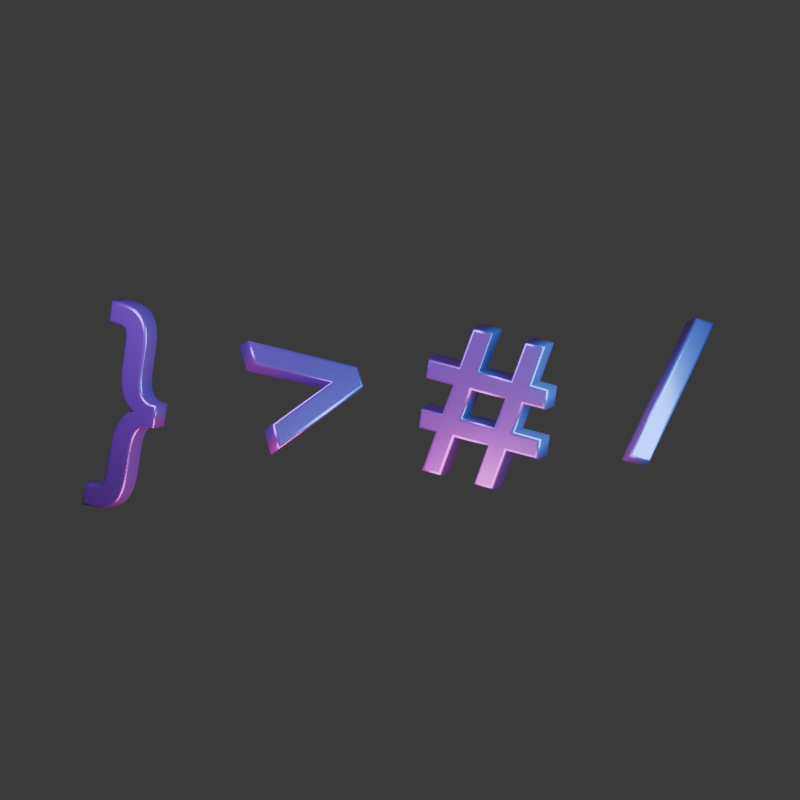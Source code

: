 # Source: code-glyphs.blend  (saved by Blender 5.3.31; exported with 4.5.12 LTS)
import bpy
from mathutils import Matrix  # noqa: F401  (used for matrix-valued properties, if any)

bpy.ops.wm.read_factory_settings(use_empty=True)
scene = bpy.context.scene
scene.name = 'Scene'

# ---- materials (node trees are filled in below, after node groups)
mat_violet_metal = bpy.data.materials.new('Violet metal')

# ---- material node trees
mat_violet_metal.use_nodes = True; mat_violet_metal.node_tree.nodes.clear()
_N = mat_violet_metal.node_tree.nodes; _L = mat_violet_metal.node_tree.links
n0 = _N.new('ShaderNodeBsdfPrincipled'); n0.name = 'Principled BSDF'; n0.location = (-200, 100)
n0.inputs[0].default_value = (0.25, 0.12, 0.43, 1.0)
n0.inputs[1].default_value = 0.68
n0.inputs[2].default_value = 0.26
n0.inputs[10].default_value = 0.005
n1 = _N.new('ShaderNodeOutputMaterial'); n1.name = 'Material Output'; n1.location = (200, 100)
_L.new(n0.outputs[0], n1.inputs[0])
n1.is_active_output = True

# ---- world
world_ambient = bpy.data.worlds.new('Ambient'); scene.world = world_ambient
world_ambient.use_nodes = True; world_ambient.node_tree.nodes.clear()
_N = world_ambient.node_tree.nodes; _L = world_ambient.node_tree.links
n0 = _N.new('ShaderNodeBackground'); n0.name = 'Background'; n0.location = (-200, 100)
n0.inputs[0].default_value = (0.05, 0.05, 0.05, 1.0)
n1 = _N.new('ShaderNodeOutputWorld'); n1.name = 'World Output'; n1.location = (200, 100)
_L.new(n0.outputs[0], n1.inputs[0])
n1.is_active_output = True
world_ambient.color = (0.15, 0.15, 0.15)

# ---- cameras
cam_camera = bpy.data.cameras.new('Camera')
cam_camera.type = 'ORTHO'
cam_camera.ortho_scale = 9.0

# ---- lights
light_area = bpy.data.lights.new('Area', 'AREA')
light_area.color = (0.45, 0.19, 1.0)
light_area.energy = 540.0
light_area.size = 3.0
light_area.size_y = 1.0
light_area_001 = bpy.data.lights.new('Area.001', 'AREA')
light_area_001.color = (0.12, 0.72, 1.0)
light_area_001.energy = 480.0
light_area_001.size = 3.0
light_area_001.size_y = 1.0
light_area_002 = bpy.data.lights.new('Area.002', 'AREA')
light_area_002.color = (1.0, 0.15, 0.56)
light_area_002.energy = 400.0
light_area_002.size = 3.0
light_area_002.size_y = 1.0

# ---- curves / text
txt_brace = bpy.data.curves.new('brace', 'FONT')
txt_brace.dimensions = '2D'
txt_brace.body = '}'
txt_brace.materials.append(mat_violet_metal)
txt_brace.extrude = 0.11
txt_brace.bevel_depth = 0.035
txt_brace.align_x = 'CENTER'
txt_brace.align_y = 'CENTER'
txt_brace.size = 2.45
txt_chevron = bpy.data.curves.new('chevron', 'FONT')
txt_chevron.dimensions = '2D'
txt_chevron.body = '>'
txt_chevron.materials.append(mat_violet_metal)
txt_chevron.extrude = 0.11
txt_chevron.bevel_depth = 0.035
txt_chevron.align_x = 'CENTER'
txt_chevron.align_y = 'CENTER'
txt_chevron.size = 2.45
txt_hash = bpy.data.curves.new('hash', 'FONT')
txt_hash.dimensions = '2D'
txt_hash.body = '#'
txt_hash.materials.append(mat_violet_metal)
txt_hash.extrude = 0.11
txt_hash.bevel_depth = 0.035
txt_hash.align_x = 'CENTER'
txt_hash.align_y = 'CENTER'
txt_hash.size = 2.45
txt_slash = bpy.data.curves.new('slash', 'FONT')
txt_slash.dimensions = '2D'
txt_slash.body = '/'
txt_slash.materials.append(mat_violet_metal)
txt_slash.extrude = 0.11
txt_slash.bevel_depth = 0.035
txt_slash.align_x = 'CENTER'
txt_slash.align_y = 'CENTER'
txt_slash.size = 2.45

# ---- objects
ob_camera = bpy.data.objects.new('Camera', cam_camera)
ob_violet = bpy.data.objects.new('Violet', light_area)
ob_cyan = bpy.data.objects.new('Cyan', light_area_001)
ob_pink = bpy.data.objects.new('Pink', light_area_002)
ob_brace = bpy.data.objects.new('brace', txt_brace)
ob_chevron = bpy.data.objects.new('chevron', txt_chevron)
ob_hash = bpy.data.objects.new('hash', txt_hash)
ob_slash = bpy.data.objects.new('slash', txt_slash)

# ---- transforms, parenting, visibility, modifiers, constraints
ob_camera.location = (0.0, 0.0, 5.0)
ob_violet.location = (-3.0, 2.0, 3.0)
ob_violet.rotation_euler = (0.8768, -1.26e-07, -2.159)
ob_cyan.location = (3.0, 0.0, 2.0)
ob_cyan.rotation_euler = (0.9828, -3.977e-08, 1.571)
ob_pink.location = (-1.0, -3.0, 1.0)
ob_pink.rotation_euler = (1.265, -2.424e-08, -0.3218)
ob_brace.location = (-3.0, 0.0, 0.0)
ob_brace.rotation_euler = (0.22, -0.48, -0.25)
ob_chevron.location = (-1.0, 0.0, 0.0)
ob_chevron.rotation_euler = (-0.23, 0.44, 0.18)
ob_hash.location = (1.0, 0.0, 0.0)
ob_hash.rotation_euler = (0.3, -0.38, -0.26)
ob_slash.location = (3.0, 0.0, 0.0)
ob_slash.rotation_euler = (-0.31, 0.36, -0.28)

# ---- collection membership
scene.collection.objects.link(ob_camera)
scene.collection.objects.link(ob_violet)
scene.collection.objects.link(ob_cyan)
scene.collection.objects.link(ob_pink)
scene.collection.objects.link(ob_brace)
scene.collection.objects.link(ob_chevron)
scene.collection.objects.link(ob_hash)
scene.collection.objects.link(ob_slash)

# ---- scene / render settings (as saved in the file)
scene.camera = ob_camera
scene.frame_start = 1; scene.frame_end = 250; scene.frame_set(1)
scene.render.engine = 'CYCLES'
scene.render.resolution_x = 448
scene.render.resolution_y = 448
scene.render.film_transparent = True
scene.render.bake_bias = 0.0
scene.render.bake_samples = 0
scene.render.compositor_device = 'GPU'
scene.cycles.samples = 20
scene.eevee.use_volume_custom_range = False
scene.eevee.fast_gi_thickness_near = 0.1
scene.eevee.fast_gi_thickness_far = 0.0
scene.eevee.ray_tracing_options.screen_trace_thickness = 0.1
bpy.context.view_layer.update()
